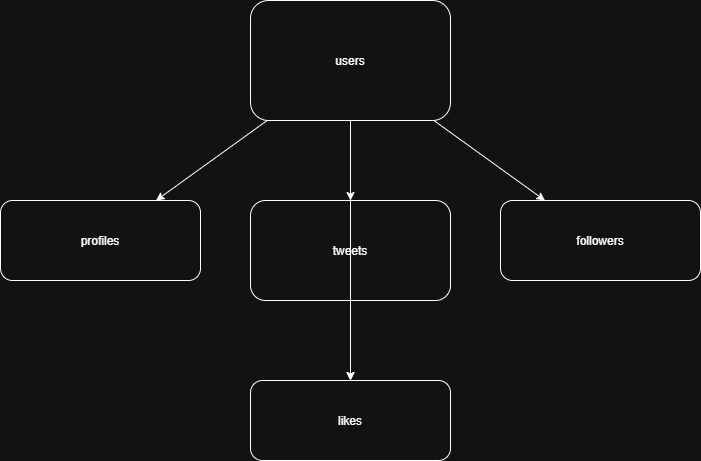

The diagram above was exported from draw.io. Its source (the exported page's mxGraphModel, read from the mxfile embedded in the PNG):
<mxGraphModel dx="774" dy="395" grid="1" gridSize="10" guides="1" tooltips="1" connect="1" arrows="1" fold="1" page="1" pageScale="1" pageWidth="827" pageHeight="1169" math="0" shadow="0">
  <root>
    <mxCell id="0" />
    <mxCell id="1" parent="0" />
    <mxCell id="2" parent="1" style="rounded=1;" value="users" vertex="1">
      <mxGeometry height="120" width="200" x="300" y="100" as="geometry" />
    </mxCell>
    <mxCell id="3" parent="1" style="rounded=1;" value="profiles" vertex="1">
      <mxGeometry height="80" width="200" x="50" y="300" as="geometry" />
    </mxCell>
    <mxCell id="4" parent="1" style="rounded=1;" value="tweets" vertex="1">
      <mxGeometry height="100" width="200" x="300" y="300" as="geometry" />
    </mxCell>
    <mxCell id="5" parent="1" style="rounded=1;" value="followers" vertex="1">
      <mxGeometry height="80" width="200" x="550" y="300" as="geometry" />
    </mxCell>
    <mxCell id="6" parent="1" style="rounded=1;" value="likes" vertex="1">
      <mxGeometry height="80" width="200" x="300" y="480" as="geometry" />
    </mxCell>
    <mxCell id="7" edge="1" parent="1" source="2" target="3">
      <mxGeometry relative="1" as="geometry" />
    </mxCell>
    <mxCell id="8" edge="1" parent="1" source="2" target="4">
      <mxGeometry relative="1" as="geometry" />
    </mxCell>
    <mxCell id="9" edge="1" parent="1" source="2" target="5">
      <mxGeometry relative="1" as="geometry" />
    </mxCell>
    <mxCell id="10" edge="1" parent="1" source="2" target="6">
      <mxGeometry relative="1" as="geometry" />
    </mxCell>
    <mxCell id="11" edge="1" parent="1" source="4" target="6">
      <mxGeometry relative="1" as="geometry" />
    </mxCell>
  </root>
</mxGraphModel>